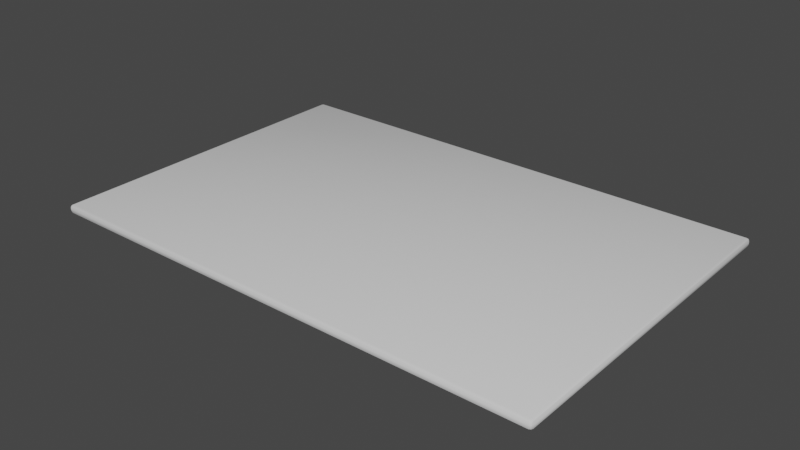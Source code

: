 # Source: rug.blend  (saved by Blender 3.6.13; exported with 4.5.12 LTS)
import bpy
from mathutils import Matrix  # noqa: F401  (used for matrix-valued properties, if any)

bpy.ops.wm.read_factory_settings(use_empty=True)
scene = bpy.context.scene
scene.name = 'Scene'

# ---- materials (node trees are filled in below, after node groups)
mat_material = bpy.data.materials.new('Material')
mat_material.alpha_threshold = 0.0
mat_material.use_transparent_shadow = False
mat_material.roughness = 0.5
mat_material.line_color = (0.0, 0.0, 0.0, 1.0)

# ---- node groups
ng_auto_smooth = bpy.data.node_groups.new('Auto Smooth', 'GeometryNodeTree')
_s = ng_auto_smooth.interface.new_socket(name='Geometry', in_out='OUTPUT', socket_type='NodeSocketGeometry')
_s = ng_auto_smooth.interface.new_socket(name='Geometry', in_out='INPUT', socket_type='NodeSocketGeometry')
_s = ng_auto_smooth.interface.new_socket(name='Angle', in_out='INPUT', socket_type='NodeSocketFloat')
_s.subtype = 'ANGLE'
_s.min_value = 0.0
_s.max_value = 3.142
ng_auto_smooth.is_modifier = True
_N = ng_auto_smooth.nodes; _L = ng_auto_smooth.links
n0 = _N.new('NodeGroupOutput'); n0.name = 'Group Output'; n0.location = (480, -100)
n1 = _N.new('NodeGroupInput'); n1.name = 'Group Input'; n1.location = (-420, -300)
n2 = _N.new('NodeGroupInput'); n2.name = 'Group Input.001'; n2.location = (-60, -100)
n3 = _N.new('GeometryNodeSetShadeSmooth'); n3.name = 'Set Shade Smooth'; n3.location = (120, -100)
n3.domain = 'EDGE'
n4 = _N.new('GeometryNodeSetShadeSmooth'); n4.name = 'Set Shade Smooth.001'; n4.location = (300, -100)
n5 = _N.new('GeometryNodeInputMeshEdgeAngle'); n5.name = 'Edge Angle'; n5.location = (-420, -220)
n6 = _N.new('GeometryNodeInputEdgeSmooth'); n6.name = 'Is Edge Smooth'; n6.location = (-60, -160)
n7 = _N.new('GeometryNodeInputShadeSmooth'); n7.name = 'Is Face Smooth'; n7.location = (-240, -340)
n8 = _N.new('FunctionNodeBooleanMath'); n8.name = 'Boolean Math'; n8.location = (-60, -220)
n9 = _N.new('FunctionNodeCompare'); n9.name = 'Compare'; n9.location = (-240, -180)
n9.operation = 'LESS_EQUAL'
_L.new(n5.outputs[0], n9.inputs[0])
_L.new(n4.outputs[0], n0.inputs[0])
_L.new(n1.outputs[1], n9.inputs[1])
_L.new(n9.outputs[0], n8.inputs[0])
_L.new(n7.outputs[0], n8.inputs[1])
_L.new(n2.outputs[0], n3.inputs[0])
_L.new(n6.outputs[0], n3.inputs[1])
_L.new(n3.outputs[0], n4.inputs[0])
_L.new(n8.outputs[0], n3.inputs[2])
n0.is_active_output = True

# ---- material node trees
mat_material.use_nodes = True; mat_material.node_tree.nodes.clear()
_N = mat_material.node_tree.nodes; _L = mat_material.node_tree.links
n0 = _N.new('ShaderNodeOutputMaterial'); n0.name = 'Material Output'; n0.location = (300, 300)
n1 = _N.new('ShaderNodeBsdfPrincipled'); n1.name = 'Principled BSDF'; n1.location = (10, 300)
n1.distribution = 'GGX'
n1.subsurface_method = 'RANDOM_WALK_SKIN'
n1.inputs[3].default_value = 1.45
n1.inputs[27].default_value = (0.0, 0.0, 0.0, 1.0)
n1.inputs[28].default_value = 1.0
_L.new(n1.outputs[0], n0.inputs[0])
n0.is_active_output = True

# ---- world
world_world = bpy.data.worlds.new('World'); scene.world = world_world
world_world.use_nodes = True; world_world.node_tree.nodes.clear()
_N = world_world.node_tree.nodes; _L = world_world.node_tree.links
n0 = _N.new('ShaderNodeOutputWorld'); n0.name = 'World Output'; n0.location = (300, 300)
n1 = _N.new('ShaderNodeBackground'); n1.name = 'Background'; n1.location = (10, 300)
n1.inputs[0].default_value = (0.05088, 0.05088, 0.05088, 1.0)
_L.new(n1.outputs[0], n0.inputs[0])
n0.is_active_output = True
world_world.color = (0.05088, 0.05088, 0.05088)
world_world.use_sun_shadow = False
world_world.sun_shadow_jitter_overblur = 0.0

# ---- meshes
me_cube = bpy.data.meshes.new('Cube')
me_cube.from_pydata([(2.962, 2.0, 0.01157), (2.962, 1.962, 0.05), (3.0, 1.962, 0.01157), (2.962, 1.989, 0.03874), (2.984, 1.984, 0.03376), (2.989, 1.962, 0.03874), (2.989, 1.989, 0.01157), (2.962, 1.962, -0.05), (2.962, 2.0, -0.01157), (3.0, 1.962, -0.01157), (2.962, 1.989, -0.03874), (2.984, 1.984, -0.03376), (2.989, 1.989, -0.01157), (2.989, 1.962, -0.03874), (3.0, -1.962, 0.01157), (2.962, -1.962, 0.05), (2.962, -2.0, 0.01157), (2.989, -1.962, 0.03874), (2.984, -1.984, 0.03376), (2.962, -1.989, 0.03874), (2.989, -1.989, 0.01157), (3.0, -1.962, -0.01157), (2.962, -2.0, -0.01157), (2.962, -1.962, -0.05), (2.989, -1.989, -0.01157), (2.984, -1.984, -0.03376), (2.962, -1.989, -0.03874), (2.989, -1.962, -0.03874), (-2.962, 2.0, 0.01157), (-3.0, 1.962, 0.01157), (-2.962, 1.962, 0.05), (-2.989, 1.989, 0.01157), (-2.984, 1.984, 0.03376), (-2.989, 1.962, 0.03874), (-2.962, 1.989, 0.03874), (-3.0, 1.962, -0.01157), (-2.962, 2.0, -0.01157), (-2.962, 1.962, -0.05), (-2.989, 1.989, -0.01157), (-2.984, 1.984, -0.03376), (-2.962, 1.989, -0.03874), (-2.989, 1.962, -0.03874), (-3.0, -1.962, 0.01157), (-2.962, -2.0, 0.01157), (-2.962, -1.962, 0.05), (-2.989, -1.989, 0.01157), (-2.984, -1.984, 0.03376), (-2.962, -1.989, 0.03874), (-2.989, -1.962, 0.03874), (-2.962, -1.962, -0.05), (-2.962, -2.0, -0.01157), (-3.0, -1.962, -0.01157), (-2.962, -1.989, -0.03874), (-2.984, -1.984, -0.03376), (-2.989, -1.989, -0.01157), (-2.989, -1.962, -0.03874)], [], [(37, 7, 23, 49), (51, 42, 29, 35), (22, 16, 43, 50), (1, 30, 44, 15), (9, 2, 14, 21), (0, 3, 4, 6), (1, 5, 4, 3), (2, 6, 4, 5), (7, 10, 11, 13), (8, 12, 11, 10), (9, 13, 11, 12), (14, 17, 18, 20), (15, 19, 18, 17), (16, 20, 18, 19), (21, 24, 25, 27), (22, 26, 25, 24), (23, 27, 25, 26), (28, 31, 32, 34), (29, 33, 32, 31), (30, 34, 32, 33), (35, 38, 39, 41), (36, 40, 39, 38), (37, 41, 39, 40), (42, 45, 46, 48), (43, 47, 46, 45), (44, 48, 46, 47), (49, 52, 53, 55), (50, 54, 53, 52), (51, 55, 53, 54), (37, 49, 55, 41), (41, 55, 51, 35), (7, 37, 40, 10), (10, 40, 36, 8), (2, 9, 12, 6), (6, 12, 8, 0), (50, 43, 45, 54), (54, 45, 42, 51), (16, 22, 24, 20), (20, 24, 21, 14), (28, 36, 38, 31), (31, 38, 35, 29), (15, 44, 47, 19), (19, 47, 43, 16), (1, 15, 17, 5), (5, 17, 14, 2), (49, 23, 26, 52), (52, 26, 22, 50), (44, 30, 33, 48), (48, 33, 29, 42), (30, 1, 3, 34), (34, 3, 0, 28), (23, 7, 13, 27), (27, 13, 9, 21), (36, 28, 0, 8)])
me_cube.polygons.foreach_set('use_smooth', [True] * 54)
_uv = me_cube.uv_layers.new(name='UVMap')
_uv.uv.foreach_set('vector', [0.1266, 0.5024, 0.3734, 0.5024, 0.3734, 0.7476, 0.1266, 0.7476, 0.4711, 0.002402, 0.5289, 0.002402, 0.5289, 0.2476, 0.4711, 0.2476, 0.4711, 0.7516, 0.5289, 0.7516, 0.5289, 0.9984, 0.4711, 0.9984, 0.6266, 0.5024, 0.8734, 0.5024, 0.8734, 0.7476, 0.6266, 0.7476, 0.4711, 0.5024, 0.5289, 0.5024, 0.5289, 0.7476, 0.4711, 0.7476, 0.5289, 0.4984, 0.625, 0.4984, 0.6115, 0.5001, 0.5289, 0.5, 0.6266, 0.5024, 0.625, 0.5024, 0.6115, 0.5001, 0.6266, 0.5, 0.5289, 0.5024, 0.5289, 0.5, 0.6115, 0.5001, 0.625, 0.5024, 0.3734, 0.5024, 0.3734, 0.5, 0.3883, 0.5003, 0.375, 0.5024, 0.4711, 0.4984, 0.4711, 0.5, 0.3883, 0.5003, 0.375, 0.4984, 0.4711, 0.5024, 0.375, 0.5024, 0.3883, 0.5003, 0.4711, 0.5, 0.5289, 0.7476, 0.625, 0.7476, 0.6117, 0.7497, 0.5289, 0.75, 0.6266, 0.7476, 0.6266, 0.75, 0.6117, 0.7497, 0.625, 0.7476, 0.5289, 0.7516, 0.5289, 0.75, 0.6117, 0.7497, 0.625, 0.7516, 0.4711, 0.7476, 0.4711, 0.75, 0.3885, 0.7499, 0.375, 0.7476, 0.4711, 0.7516, 0.375, 0.7516, 0.3885, 0.7499, 0.4711, 0.75, 0.3734, 0.7476, 0.375, 0.7476, 0.3885, 0.7499, 0.3734, 0.75, 0.5289, 0.2516, 0.5289, 0.25, 0.5844, 0.25, 0.625, 0.2516, 0.5289, 0.2476, 0.625, 0.2476, 0.625, 0.249, 0.5289, 0.25, 0.8734, 0.5024, 0.8734, 0.5, 0.8743, 0.5, 0.875, 0.5024, 0.4711, 0.2476, 0.4711, 0.25, 0.4156, 0.25, 0.375, 0.2476, 0.4711, 0.2516, 0.375, 0.2516, 0.375, 0.2507, 0.4711, 0.25, 0.1266, 0.5024, 0.125, 0.5024, 0.125, 0.501, 0.1266, 0.5, 0.5289, 0.002402, 0.5289, 0.0, 0.5844, 0.0, 0.625, 0.002402, 0.5289, 0.9984, 0.625, 0.9984, 0.625, 0.9993, 0.5289, 1.0, 0.8734, 0.7476, 0.875, 0.7476, 0.875, 0.749, 0.8734, 0.75, 0.1266, 0.7476, 0.1266, 0.75, 0.1257, 0.75, 0.125, 0.7476, 0.4711, 0.9984, 0.4711, 1.0, 0.4156, 1.0, 0.375, 0.9984, 0.4711, 0.002402, 0.375, 0.002402, 0.375, 0.001015, 0.4711, 0.0, 0.1266, 0.5024, 0.1266, 0.7476, 0.125, 0.7476, 0.125, 0.5024, 0.375, 0.2476, 0.375, 0.002402, 0.4711, 0.002402, 0.4711, 0.2476, 0.3734, 0.5024, 0.1266, 0.5024, 0.1266, 0.5, 0.3734, 0.5, 0.375, 0.4984, 0.375, 0.2516, 0.4711, 0.2516, 0.4711, 0.4984, 0.5289, 0.5024, 0.4711, 0.5024, 0.4711, 0.5, 0.5289, 0.5, 0.5289, 0.5, 0.4711, 0.5, 0.4711, 0.4984, 0.5289, 0.4984, 0.4711, 0.9984, 0.5289, 0.9984, 0.5289, 1.0, 0.4711, 1.0, 0.4711, 0.0, 0.5289, 0.0, 0.5289, 0.002402, 0.4711, 0.002402, 0.5289, 0.7516, 0.4711, 0.7516, 0.4711, 0.75, 0.5289, 0.75, 0.5289, 0.75, 0.4711, 0.75, 0.4711, 0.7476, 0.5289, 0.7476, 0.5289, 0.2516, 0.4711, 0.2516, 0.4711, 0.25, 0.5289, 0.25, 0.5289, 0.25, 0.4711, 0.25, 0.4711, 0.2476, 0.5289, 0.2476, 0.6266, 0.7476, 0.8734, 0.7476, 0.8734, 0.75, 0.6266, 0.75, 0.625, 0.7516, 0.625, 0.9984, 0.5289, 0.9984, 0.5289, 0.7516, 0.6266, 0.5024, 0.6266, 0.7476, 0.625, 0.7476, 0.625, 0.5024, 0.625, 0.5024, 0.625, 0.7476, 0.5289, 0.7476, 0.5289, 0.5024, 0.1266, 0.7476, 0.3734, 0.7476, 0.3734, 0.75, 0.1266, 0.75, 0.375, 0.9984, 0.375, 0.7516, 0.4711, 0.7516, 0.4711, 0.9984, 0.8734, 0.7476, 0.8734, 0.5024, 0.875, 0.5024, 0.875, 0.7476, 0.625, 0.002402, 0.625, 0.2476, 0.5289, 0.2476, 0.5289, 0.002402, 0.8734, 0.5024, 0.6266, 0.5024, 0.6266, 0.5, 0.8734, 0.5, 0.625, 0.2516, 0.625, 0.4984, 0.5289, 0.4984, 0.5289, 0.2516, 0.3734, 0.7476, 0.3734, 0.5024, 0.375, 0.5024, 0.375, 0.7476, 0.375, 0.7476, 0.375, 0.5024, 0.4711, 0.5024, 0.4711, 0.7476, 0.4711, 0.2516, 0.5289, 0.2516, 0.5289, 0.4984, 0.4711, 0.4984])
me_cube.materials.append(mat_material)
me_cube.use_mirror_vertex_groups = False
me_cube.update()

# ---- objects
ob_cube = bpy.data.objects.new('Cube', me_cube)

# ---- transforms, parenting, visibility, modifiers, constraints
ob_cube.location = (0.0, 0.0, 0.0)
ob_cube.scale = (1.244, 1.244, 1.244)
ob_cube.lock_rotations_4d = False
ob_cube.empty_display_type = 'ARROWS'
ob_cube.lineart.crease_threshold = 0.0
_m = ob_cube.modifiers.new('Auto Smooth', 'NODES')
_m.node_group = ng_auto_smooth
_gi = [s.identifier for s in ng_auto_smooth.interface.items_tree if s.item_type == 'SOCKET' and s.in_out == 'INPUT']
_m[_gi[1]] = 0.5236  # Angle

# ---- collection membership
scene.collection.objects.link(ob_cube)

# ---- scene / render settings (as saved in the file)
scene.frame_start = 1; scene.frame_end = 250; scene.frame_set(1)
scene.render.engine = 'BLENDER_EEVEE_NEXT'
scene.cycles.sampling_pattern = 'TABULATED_SOBOL'
scene.view_settings.view_transform = 'Filmic'
bpy.context.view_layer.update()

# ---- added for rendering (the .blend has no active camera and no usable light): camera, sun
cam_auto = bpy.data.cameras.new('AutoCamera')
cam_auto.lens = 50.0
cam_auto.sensor_width = 36.0
cam_auto.clip_end = 1000.0
ob_auto_camera = bpy.data.objects.new('AutoCamera', cam_auto)
scene.collection.objects.link(ob_auto_camera)
ob_auto_camera.location = (8.30023, -9.96028, 6.64019)
ob_auto_camera.rotation_euler = (1.09748, -7.21219e-08, 0.694738)
scene.camera = ob_auto_camera
light_auto_sun = bpy.data.lights.new('AutoSun', 'SUN')
light_auto_sun.energy = 3.0
light_auto_sun.angle = 0.0523599
ob_auto_sun = bpy.data.objects.new('AutoSun', light_auto_sun)
scene.collection.objects.link(ob_auto_sun)
ob_auto_sun.rotation_euler = (0.872665, 0.174533, 0.523599)
bpy.context.view_layer.update()
